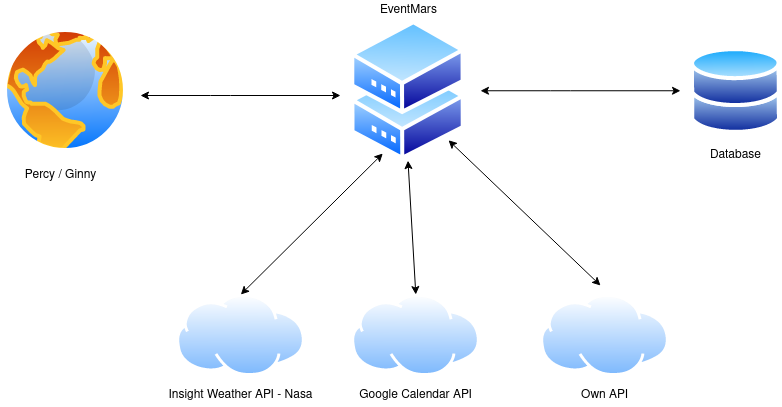

The diagram above was exported from draw.io. Its source (the exported page's mxGraphModel, read from the mxfile embedded in the PNG):
<mxGraphModel dx="1422" dy="723" grid="1" gridSize="10" guides="1" tooltips="1" connect="1" arrows="1" fold="1" page="1" pageScale="1" pageWidth="850" pageHeight="1100" math="0" shadow="0">
  <root>
    <mxCell id="0" />
    <mxCell id="1" parent="0" />
    <mxCell id="IYTw7nbZgFkQXUsbMZcZ-1" value="" style="aspect=fixed;perimeter=ellipsePerimeter;html=1;align=center;shadow=0;dashed=0;spacingTop=3;image;image=img/lib/active_directory/databases.svg;" parent="1" vertex="1">
      <mxGeometry x="720" y="261.25" width="90.82" height="89" as="geometry" />
    </mxCell>
    <mxCell id="IYTw7nbZgFkQXUsbMZcZ-2" value="" style="aspect=fixed;perimeter=ellipsePerimeter;html=1;align=center;shadow=0;dashed=0;spacingTop=3;image;image=img/lib/active_directory/internet_cloud.svg;" parent="1" vertex="1">
      <mxGeometry x="380.64" y="509" width="129.36" height="81.5" as="geometry" />
    </mxCell>
    <mxCell id="IYTw7nbZgFkQXUsbMZcZ-7" value="Database" style="text;html=1;resizable=0;autosize=1;align=center;verticalAlign=middle;points=[];fillColor=none;strokeColor=none;rounded=0;" parent="1" vertex="1">
      <mxGeometry x="730.4100000000001" y="360" width="70" height="20" as="geometry" />
    </mxCell>
    <mxCell id="IYTw7nbZgFkQXUsbMZcZ-8" value="Google Calendar API" style="text;html=1;resizable=0;autosize=1;align=center;verticalAlign=middle;points=[];fillColor=none;strokeColor=none;rounded=0;" parent="1" vertex="1">
      <mxGeometry x="380" y="600" width="130" height="20" as="geometry" />
    </mxCell>
    <mxCell id="IYTw7nbZgFkQXUsbMZcZ-10" value="" style="aspect=fixed;perimeter=ellipsePerimeter;html=1;align=center;shadow=0;dashed=0;spacingTop=3;image;image=img/lib/active_directory/internet_globe.svg;" parent="1" vertex="1">
      <mxGeometry x="30" y="240" width="130" height="130" as="geometry" />
    </mxCell>
    <mxCell id="IYTw7nbZgFkQXUsbMZcZ-11" value="Percy / Ginny" style="text;html=1;resizable=0;autosize=1;align=center;verticalAlign=middle;points=[];fillColor=none;strokeColor=none;rounded=0;" parent="1" vertex="1">
      <mxGeometry x="45" y="380" width="90" height="20" as="geometry" />
    </mxCell>
    <mxCell id="IYTw7nbZgFkQXUsbMZcZ-14" value="" style="aspect=fixed;perimeter=ellipsePerimeter;html=1;align=center;shadow=0;dashed=0;spacingTop=3;image;image=img/lib/active_directory/shadowed_router.svg;" parent="1" vertex="1">
      <mxGeometry x="380" y="234.88" width="115" height="140.24" as="geometry" />
    </mxCell>
    <mxCell id="-4kcZJvxtabfNiYNh06o-1" value="" style="aspect=fixed;perimeter=ellipsePerimeter;html=1;align=center;shadow=0;dashed=0;spacingTop=3;image;image=img/lib/active_directory/internet_cloud.svg;" vertex="1" parent="1">
      <mxGeometry x="205.64" y="509" width="129.36" height="81.5" as="geometry" />
    </mxCell>
    <mxCell id="-4kcZJvxtabfNiYNh06o-2" value="Insight Weather API - Nasa" style="text;html=1;resizable=0;autosize=1;align=center;verticalAlign=middle;points=[];fillColor=none;strokeColor=none;rounded=0;" vertex="1" parent="1">
      <mxGeometry x="190" y="600" width="160" height="20" as="geometry" />
    </mxCell>
    <mxCell id="-4kcZJvxtabfNiYNh06o-3" value="" style="aspect=fixed;perimeter=ellipsePerimeter;html=1;align=center;shadow=0;dashed=0;spacingTop=3;image;image=img/lib/active_directory/internet_cloud.svg;" vertex="1" parent="1">
      <mxGeometry x="570" y="509" width="129.36" height="81.5" as="geometry" />
    </mxCell>
    <mxCell id="-4kcZJvxtabfNiYNh06o-4" value="Own API" style="text;html=1;resizable=0;autosize=1;align=center;verticalAlign=middle;points=[];fillColor=none;strokeColor=none;rounded=0;" vertex="1" parent="1">
      <mxGeometry x="604.36" y="600" width="60" height="20" as="geometry" />
    </mxCell>
    <mxCell id="-4kcZJvxtabfNiYNh06o-6" value="EventMars" style="text;html=1;resizable=0;autosize=1;align=center;verticalAlign=middle;points=[];fillColor=none;strokeColor=none;rounded=0;" vertex="1" parent="1">
      <mxGeometry x="402.5" y="214.88" width="70" height="20" as="geometry" />
    </mxCell>
    <mxCell id="-4kcZJvxtabfNiYNh06o-7" value="" style="endArrow=classic;startArrow=classic;html=1;" edge="1" parent="1">
      <mxGeometry width="50" height="50" relative="1" as="geometry">
        <mxPoint x="170" y="310" as="sourcePoint" />
        <mxPoint x="370" y="310" as="targetPoint" />
        <Array as="points">
          <mxPoint x="250" y="310" />
        </Array>
      </mxGeometry>
    </mxCell>
    <mxCell id="-4kcZJvxtabfNiYNh06o-8" value="" style="endArrow=classic;startArrow=classic;html=1;entryX=0.25;entryY=1;entryDx=0;entryDy=0;exitX=0.5;exitY=0;exitDx=0;exitDy=0;" edge="1" parent="1" source="-4kcZJvxtabfNiYNh06o-1" target="IYTw7nbZgFkQXUsbMZcZ-14">
      <mxGeometry width="50" height="50" relative="1" as="geometry">
        <mxPoint x="202.5" y="430" as="sourcePoint" />
        <mxPoint x="402.5" y="430" as="targetPoint" />
        <Array as="points" />
      </mxGeometry>
    </mxCell>
    <mxCell id="-4kcZJvxtabfNiYNh06o-9" value="" style="endArrow=classic;startArrow=classic;html=1;entryX=0.5;entryY=1;entryDx=0;entryDy=0;exitX=0.5;exitY=0;exitDx=0;exitDy=0;" edge="1" parent="1" source="IYTw7nbZgFkQXUsbMZcZ-2" target="IYTw7nbZgFkQXUsbMZcZ-14">
      <mxGeometry width="50" height="50" relative="1" as="geometry">
        <mxPoint x="325" y="430" as="sourcePoint" />
        <mxPoint x="525" y="430" as="targetPoint" />
        <Array as="points" />
      </mxGeometry>
    </mxCell>
    <mxCell id="-4kcZJvxtabfNiYNh06o-10" value="" style="endArrow=classic;startArrow=classic;html=1;" edge="1" parent="1">
      <mxGeometry width="50" height="50" relative="1" as="geometry">
        <mxPoint x="510" y="305.25" as="sourcePoint" />
        <mxPoint x="710" y="305.25" as="targetPoint" />
        <Array as="points">
          <mxPoint x="590" y="305.25" />
        </Array>
      </mxGeometry>
    </mxCell>
    <mxCell id="-4kcZJvxtabfNiYNh06o-11" value="" style="endArrow=classic;startArrow=classic;html=1;entryX=1;entryY=1;entryDx=0;entryDy=0;" edge="1" parent="1" target="IYTw7nbZgFkQXUsbMZcZ-14">
      <mxGeometry width="50" height="50" relative="1" as="geometry">
        <mxPoint x="630" y="500" as="sourcePoint" />
        <mxPoint x="530" y="369.9999999999999" as="targetPoint" />
        <Array as="points" />
      </mxGeometry>
    </mxCell>
  </root>
</mxGraphModel>